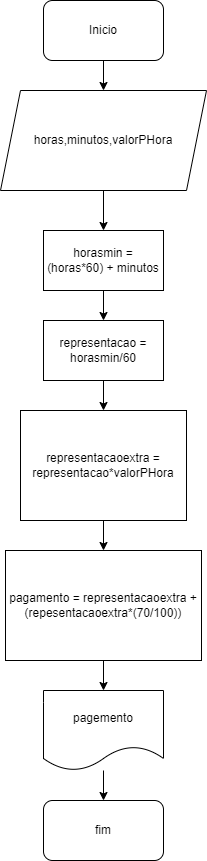

The diagram above was exported from draw.io. Its source (the exported page's mxGraphModel, read from the mxfile embedded in the PNG):
<mxGraphModel dx="840" dy="485" grid="1" gridSize="10" guides="1" tooltips="1" connect="1" arrows="1" fold="1" page="1" pageScale="1" pageWidth="827" pageHeight="1169" math="0" shadow="0">
  <root>
    <mxCell id="0" />
    <mxCell id="1" parent="0" />
    <mxCell id="yiJYWLmtdgYZauOkAxFG-3" value="" style="edgeStyle=orthogonalEdgeStyle;rounded=0;orthogonalLoop=1;jettySize=auto;html=1;" edge="1" parent="1" source="yiJYWLmtdgYZauOkAxFG-1" target="yiJYWLmtdgYZauOkAxFG-2">
      <mxGeometry relative="1" as="geometry" />
    </mxCell>
    <mxCell id="yiJYWLmtdgYZauOkAxFG-1" value="Inicio" style="rounded=1;whiteSpace=wrap;html=1;" vertex="1" parent="1">
      <mxGeometry x="354" y="70" width="120" height="60" as="geometry" />
    </mxCell>
    <mxCell id="yiJYWLmtdgYZauOkAxFG-5" value="" style="edgeStyle=orthogonalEdgeStyle;rounded=0;orthogonalLoop=1;jettySize=auto;html=1;" edge="1" parent="1" source="yiJYWLmtdgYZauOkAxFG-2" target="yiJYWLmtdgYZauOkAxFG-4">
      <mxGeometry relative="1" as="geometry" />
    </mxCell>
    <mxCell id="yiJYWLmtdgYZauOkAxFG-2" value="horas,minutos,valorPHora" style="shape=parallelogram;perimeter=parallelogramPerimeter;whiteSpace=wrap;html=1;fixedSize=1;" vertex="1" parent="1">
      <mxGeometry x="311" y="160" width="206" height="100" as="geometry" />
    </mxCell>
    <mxCell id="yiJYWLmtdgYZauOkAxFG-7" value="" style="edgeStyle=orthogonalEdgeStyle;rounded=0;orthogonalLoop=1;jettySize=auto;html=1;" edge="1" parent="1" source="yiJYWLmtdgYZauOkAxFG-4" target="yiJYWLmtdgYZauOkAxFG-6">
      <mxGeometry relative="1" as="geometry" />
    </mxCell>
    <mxCell id="yiJYWLmtdgYZauOkAxFG-4" value="horasmin = (horas*60) + minutos" style="whiteSpace=wrap;html=1;" vertex="1" parent="1">
      <mxGeometry x="354" y="300" width="120" height="60" as="geometry" />
    </mxCell>
    <mxCell id="yiJYWLmtdgYZauOkAxFG-9" value="" style="edgeStyle=orthogonalEdgeStyle;rounded=0;orthogonalLoop=1;jettySize=auto;html=1;" edge="1" parent="1" source="yiJYWLmtdgYZauOkAxFG-6" target="yiJYWLmtdgYZauOkAxFG-8">
      <mxGeometry relative="1" as="geometry" />
    </mxCell>
    <mxCell id="yiJYWLmtdgYZauOkAxFG-6" value="representacao = horasmin/60" style="whiteSpace=wrap;html=1;" vertex="1" parent="1">
      <mxGeometry x="354" y="390" width="120" height="60" as="geometry" />
    </mxCell>
    <mxCell id="yiJYWLmtdgYZauOkAxFG-11" value="" style="edgeStyle=orthogonalEdgeStyle;rounded=0;orthogonalLoop=1;jettySize=auto;html=1;" edge="1" parent="1" source="yiJYWLmtdgYZauOkAxFG-8" target="yiJYWLmtdgYZauOkAxFG-10">
      <mxGeometry relative="1" as="geometry" />
    </mxCell>
    <mxCell id="yiJYWLmtdgYZauOkAxFG-8" value="representacaoextra = representacao*valorPHora" style="whiteSpace=wrap;html=1;" vertex="1" parent="1">
      <mxGeometry x="331" y="480" width="166" height="110" as="geometry" />
    </mxCell>
    <mxCell id="yiJYWLmtdgYZauOkAxFG-13" value="" style="edgeStyle=orthogonalEdgeStyle;rounded=0;orthogonalLoop=1;jettySize=auto;html=1;" edge="1" parent="1" source="yiJYWLmtdgYZauOkAxFG-10" target="yiJYWLmtdgYZauOkAxFG-12">
      <mxGeometry relative="1" as="geometry" />
    </mxCell>
    <mxCell id="yiJYWLmtdgYZauOkAxFG-10" value="pagamento = representacaoextra + (repesentacaoextra*(70/100))" style="whiteSpace=wrap;html=1;" vertex="1" parent="1">
      <mxGeometry x="316" y="620" width="196" height="110" as="geometry" />
    </mxCell>
    <mxCell id="yiJYWLmtdgYZauOkAxFG-15" value="" style="edgeStyle=orthogonalEdgeStyle;rounded=0;orthogonalLoop=1;jettySize=auto;html=1;" edge="1" parent="1" source="yiJYWLmtdgYZauOkAxFG-12" target="yiJYWLmtdgYZauOkAxFG-14">
      <mxGeometry relative="1" as="geometry" />
    </mxCell>
    <mxCell id="yiJYWLmtdgYZauOkAxFG-12" value="pagemento" style="shape=document;whiteSpace=wrap;html=1;boundedLbl=1;" vertex="1" parent="1">
      <mxGeometry x="354" y="760" width="120" height="80" as="geometry" />
    </mxCell>
    <mxCell id="yiJYWLmtdgYZauOkAxFG-14" value="fim" style="rounded=1;whiteSpace=wrap;html=1;" vertex="1" parent="1">
      <mxGeometry x="354" y="870" width="120" height="60" as="geometry" />
    </mxCell>
  </root>
</mxGraphModel>